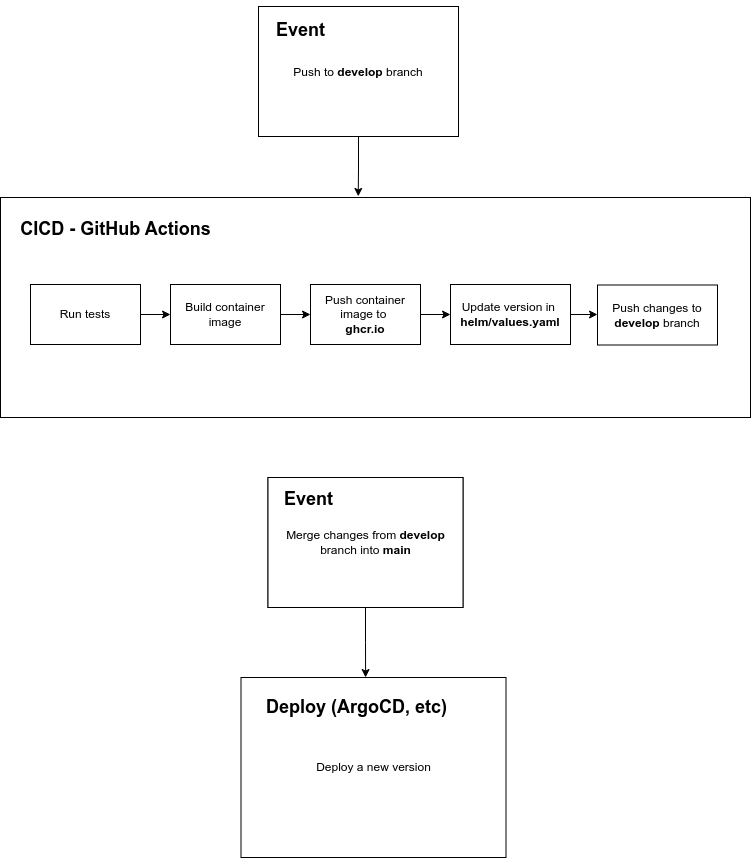

The diagram above was exported from draw.io. Its source (the exported page's mxGraphModel, read from the mxfile embedded in the PNG):
<mxGraphModel dx="822" dy="443" grid="1" gridSize="10" guides="1" tooltips="1" connect="1" arrows="1" fold="1" page="1" pageScale="1" pageWidth="850" pageHeight="1100" background="#ffffff" math="0" shadow="0">
  <root>
    <mxCell id="0" />
    <mxCell id="1" parent="0" />
    <mxCell id="rxzOsIpkM8FwyJ-iEeeE-1" value="&lt;h3 style=&quot;border-color: var(--border-color);&quot;&gt;&lt;span style=&quot;text-align: left; background-color: initial; font-size: 12px; font-weight: normal;&quot;&gt;Push to &lt;/span&gt;&lt;span style=&quot;text-align: left; background-color: initial; font-size: 12px;&quot;&gt;develop&lt;/span&gt;&lt;span style=&quot;text-align: left; background-color: initial; font-size: 12px; font-weight: normal;&quot;&gt; branch&lt;/span&gt;&lt;/h3&gt;" style="rounded=0;whiteSpace=wrap;html=1;" vertex="1" parent="1">
      <mxGeometry x="548" y="139" width="200" height="130" as="geometry" />
    </mxCell>
    <mxCell id="rxzOsIpkM8FwyJ-iEeeE-4" value="&lt;h2&gt;&lt;br&gt;&lt;/h2&gt;" style="rounded=0;whiteSpace=wrap;html=1;align=center;" vertex="1" parent="1">
      <mxGeometry x="290" y="330" width="750" height="220" as="geometry" />
    </mxCell>
    <mxCell id="rxzOsIpkM8FwyJ-iEeeE-16" style="edgeStyle=orthogonalEdgeStyle;rounded=0;orthogonalLoop=1;jettySize=auto;html=1;exitX=1;exitY=0.5;exitDx=0;exitDy=0;entryX=0;entryY=0.5;entryDx=0;entryDy=0;" edge="1" parent="1" source="rxzOsIpkM8FwyJ-iEeeE-8" target="rxzOsIpkM8FwyJ-iEeeE-9">
      <mxGeometry relative="1" as="geometry" />
    </mxCell>
    <mxCell id="rxzOsIpkM8FwyJ-iEeeE-8" value="Run tests" style="rounded=0;whiteSpace=wrap;html=1;" vertex="1" parent="1">
      <mxGeometry x="320" y="417" width="110" height="60" as="geometry" />
    </mxCell>
    <mxCell id="rxzOsIpkM8FwyJ-iEeeE-17" style="edgeStyle=orthogonalEdgeStyle;rounded=0;orthogonalLoop=1;jettySize=auto;html=1;exitX=1;exitY=0.5;exitDx=0;exitDy=0;entryX=0;entryY=0.5;entryDx=0;entryDy=0;" edge="1" parent="1" source="rxzOsIpkM8FwyJ-iEeeE-9" target="rxzOsIpkM8FwyJ-iEeeE-10">
      <mxGeometry relative="1" as="geometry" />
    </mxCell>
    <mxCell id="rxzOsIpkM8FwyJ-iEeeE-9" value="Build container image" style="rounded=0;whiteSpace=wrap;html=1;" vertex="1" parent="1">
      <mxGeometry x="460" y="417" width="110" height="60" as="geometry" />
    </mxCell>
    <mxCell id="rxzOsIpkM8FwyJ-iEeeE-18" style="edgeStyle=orthogonalEdgeStyle;rounded=0;orthogonalLoop=1;jettySize=auto;html=1;exitX=1;exitY=0.5;exitDx=0;exitDy=0;entryX=0;entryY=0.5;entryDx=0;entryDy=0;" edge="1" parent="1" source="rxzOsIpkM8FwyJ-iEeeE-10" target="rxzOsIpkM8FwyJ-iEeeE-15">
      <mxGeometry relative="1" as="geometry" />
    </mxCell>
    <mxCell id="rxzOsIpkM8FwyJ-iEeeE-10" value="Push container image to&amp;nbsp;&lt;br&gt;&lt;b&gt;ghcr.io&lt;/b&gt;" style="rounded=0;whiteSpace=wrap;html=1;" vertex="1" parent="1">
      <mxGeometry x="600" y="417" width="110" height="60" as="geometry" />
    </mxCell>
    <mxCell id="rxzOsIpkM8FwyJ-iEeeE-11" value="&lt;h2&gt;CICD - GitHub Actions&lt;/h2&gt;" style="text;html=1;align=center;verticalAlign=middle;resizable=0;points=[];autosize=1;strokeColor=none;fillColor=none;" vertex="1" parent="1">
      <mxGeometry x="300" y="332" width="210" height="60" as="geometry" />
    </mxCell>
    <mxCell id="rxzOsIpkM8FwyJ-iEeeE-12" value="&lt;h2&gt;Event&lt;/h2&gt;" style="text;html=1;align=center;verticalAlign=middle;resizable=0;points=[];autosize=1;strokeColor=none;fillColor=none;" vertex="1" parent="1">
      <mxGeometry x="555" y="133" width="70" height="60" as="geometry" />
    </mxCell>
    <mxCell id="rxzOsIpkM8FwyJ-iEeeE-13" style="edgeStyle=orthogonalEdgeStyle;rounded=0;orthogonalLoop=1;jettySize=auto;html=1;exitX=0.5;exitY=1;exitDx=0;exitDy=0;entryX=0.477;entryY=-0.005;entryDx=0;entryDy=0;entryPerimeter=0;" edge="1" parent="1" source="rxzOsIpkM8FwyJ-iEeeE-1" target="rxzOsIpkM8FwyJ-iEeeE-4">
      <mxGeometry relative="1" as="geometry" />
    </mxCell>
    <mxCell id="rxzOsIpkM8FwyJ-iEeeE-14" value="Push changes to&lt;br&gt;&lt;b&gt;develop&lt;/b&gt; branch" style="rounded=0;whiteSpace=wrap;html=1;" vertex="1" parent="1">
      <mxGeometry x="887" y="417.5" width="120" height="60" as="geometry" />
    </mxCell>
    <mxCell id="rxzOsIpkM8FwyJ-iEeeE-19" style="edgeStyle=orthogonalEdgeStyle;rounded=0;orthogonalLoop=1;jettySize=auto;html=1;exitX=1;exitY=0.5;exitDx=0;exitDy=0;entryX=0;entryY=0.5;entryDx=0;entryDy=0;" edge="1" parent="1" source="rxzOsIpkM8FwyJ-iEeeE-15" target="rxzOsIpkM8FwyJ-iEeeE-14">
      <mxGeometry relative="1" as="geometry" />
    </mxCell>
    <mxCell id="rxzOsIpkM8FwyJ-iEeeE-15" value="Update version&amp;nbsp;in&amp;nbsp;&lt;br&gt;&lt;b&gt;helm/values.yaml&lt;/b&gt;" style="rounded=0;whiteSpace=wrap;html=1;" vertex="1" parent="1">
      <mxGeometry x="740" y="417" width="120" height="60" as="geometry" />
    </mxCell>
    <mxCell id="rxzOsIpkM8FwyJ-iEeeE-20" value="Deploy a new version" style="rounded=0;whiteSpace=wrap;html=1;" vertex="1" parent="1">
      <mxGeometry x="530.5" y="810" width="265" height="180" as="geometry" />
    </mxCell>
    <mxCell id="rxzOsIpkM8FwyJ-iEeeE-21" value="&lt;h2&gt;&lt;b&gt;&lt;font style=&quot;font-size: 18px;&quot;&gt;Deploy (ArgoCD, etc)&lt;/font&gt;&lt;/b&gt;&lt;/h2&gt;" style="text;html=1;align=center;verticalAlign=middle;resizable=0;points=[];autosize=1;strokeColor=none;fillColor=none;" vertex="1" parent="1">
      <mxGeometry x="545.5" y="810" width="200" height="60" as="geometry" />
    </mxCell>
    <mxCell id="rxzOsIpkM8FwyJ-iEeeE-22" value="Merge changes from &lt;b&gt;develop&lt;/b&gt; branch into &lt;b&gt;main&lt;/b&gt;" style="rounded=0;whiteSpace=wrap;html=1;" vertex="1" parent="1">
      <mxGeometry x="557.5" y="610" width="195" height="130" as="geometry" />
    </mxCell>
    <mxCell id="rxzOsIpkM8FwyJ-iEeeE-24" value="&lt;h2&gt;Event&lt;/h2&gt;" style="text;html=1;align=center;verticalAlign=middle;resizable=0;points=[];autosize=1;strokeColor=none;fillColor=none;" vertex="1" parent="1">
      <mxGeometry x="562.5" y="602" width="70" height="60" as="geometry" />
    </mxCell>
    <mxCell id="rxzOsIpkM8FwyJ-iEeeE-25" value="Merge changes from &lt;b&gt;develop&lt;/b&gt; branch into &lt;b&gt;main&lt;/b&gt;" style="rounded=0;whiteSpace=wrap;html=1;" vertex="1" parent="1">
      <mxGeometry x="557.5" y="610" width="195" height="130" as="geometry" />
    </mxCell>
    <mxCell id="rxzOsIpkM8FwyJ-iEeeE-26" value="&lt;h2&gt;Event&lt;/h2&gt;" style="text;html=1;align=center;verticalAlign=middle;resizable=0;points=[];autosize=1;strokeColor=none;fillColor=none;" vertex="1" parent="1">
      <mxGeometry x="562.5" y="602" width="70" height="60" as="geometry" />
    </mxCell>
    <mxCell id="rxzOsIpkM8FwyJ-iEeeE-29" style="edgeStyle=orthogonalEdgeStyle;rounded=0;orthogonalLoop=1;jettySize=auto;html=1;exitX=0.5;exitY=1;exitDx=0;exitDy=0;entryX=0.548;entryY=0;entryDx=0;entryDy=0;entryPerimeter=0;" edge="1" parent="1" source="rxzOsIpkM8FwyJ-iEeeE-25" target="rxzOsIpkM8FwyJ-iEeeE-21">
      <mxGeometry relative="1" as="geometry" />
    </mxCell>
  </root>
</mxGraphModel>